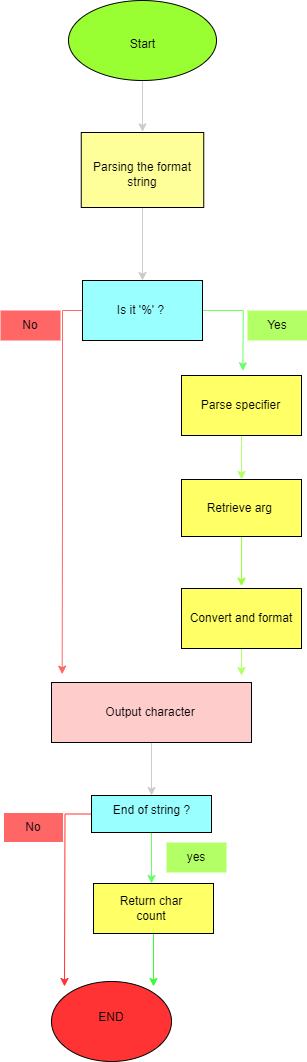

The diagram above was exported from draw.io. Its source (the exported page's mxGraphModel, read from the mxfile embedded in the PNG):
<mxGraphModel dx="1461" dy="1525" grid="0" gridSize="10" guides="1" tooltips="1" connect="1" arrows="1" fold="1" page="0" pageScale="1" pageWidth="827" pageHeight="1169" math="0" shadow="0">
  <root>
    <mxCell id="0" />
    <mxCell id="1" parent="0" />
    <mxCell id="4lQZ-BojUQQf73IG02j0-11" style="edgeStyle=orthogonalEdgeStyle;rounded=0;orthogonalLoop=1;jettySize=auto;html=1;exitX=0.5;exitY=1;exitDx=0;exitDy=0;fillColor=#CCCCCC;strokeColor=#CCCCCC;" edge="1" parent="1" source="3-gNl-8anpYLbxtLhOA5-7">
      <mxGeometry relative="1" as="geometry">
        <mxPoint x="208" y="-425.6666564941406" as="targetPoint" />
      </mxGeometry>
    </mxCell>
    <mxCell id="3-gNl-8anpYLbxtLhOA5-7" value="" style="ellipse;whiteSpace=wrap;html=1;fillColor=#99FF33;" parent="1" vertex="1">
      <mxGeometry x="134" y="-557" width="148" height="80" as="geometry" />
    </mxCell>
    <mxCell id="3-gNl-8anpYLbxtLhOA5-8" value="Start" style="text;strokeColor=none;align=center;fillColor=none;html=1;verticalAlign=middle;whiteSpace=wrap;rounded=0;" parent="1" vertex="1">
      <mxGeometry x="161.5" y="-543" width="93" height="60" as="geometry" />
    </mxCell>
    <mxCell id="4lQZ-BojUQQf73IG02j0-13" style="edgeStyle=orthogonalEdgeStyle;rounded=0;orthogonalLoop=1;jettySize=auto;html=1;exitX=0.5;exitY=1;exitDx=0;exitDy=0;entryX=0.5;entryY=0;entryDx=0;entryDy=0;strokeColor=#CCCCCC;" edge="1" parent="1" source="3-gNl-8anpYLbxtLhOA5-10" target="3-gNl-8anpYLbxtLhOA5-17">
      <mxGeometry relative="1" as="geometry" />
    </mxCell>
    <mxCell id="3-gNl-8anpYLbxtLhOA5-10" value="" style="rounded=0;whiteSpace=wrap;html=1;fillColor=#FFFF99;" parent="1" vertex="1">
      <mxGeometry x="146.75" y="-425" width="122.5" height="75" as="geometry" />
    </mxCell>
    <mxCell id="3-gNl-8anpYLbxtLhOA5-11" value="Parsing the format string" style="text;strokeColor=none;align=center;fillColor=none;html=1;verticalAlign=middle;whiteSpace=wrap;rounded=0;" parent="1" vertex="1">
      <mxGeometry x="153" y="-398" width="110" height="30" as="geometry" />
    </mxCell>
    <mxCell id="3-gNl-8anpYLbxtLhOA5-20" style="edgeStyle=orthogonalEdgeStyle;rounded=0;orthogonalLoop=1;jettySize=auto;html=1;exitX=1;exitY=0.5;exitDx=0;exitDy=0;strokeColor=#66FF66;" parent="1" source="3-gNl-8anpYLbxtLhOA5-17" edge="1">
      <mxGeometry relative="1" as="geometry">
        <mxPoint x="308.3333740234375" y="-186.66668701171875" as="targetPoint" />
      </mxGeometry>
    </mxCell>
    <mxCell id="3-gNl-8anpYLbxtLhOA5-40" style="edgeStyle=orthogonalEdgeStyle;rounded=0;orthogonalLoop=1;jettySize=auto;html=1;fillColor=#FF3333;strokeColor=#FF6666;" parent="1" source="3-gNl-8anpYLbxtLhOA5-17" edge="1">
      <mxGeometry relative="1" as="geometry">
        <mxPoint x="127.66668701171875" y="116.66668701171875" as="targetPoint" />
      </mxGeometry>
    </mxCell>
    <mxCell id="3-gNl-8anpYLbxtLhOA5-17" value="" style="rounded=0;whiteSpace=wrap;html=1;fillColor=#99FFFF;" parent="1" vertex="1">
      <mxGeometry x="148" y="-277" width="120" height="60" as="geometry" />
    </mxCell>
    <mxCell id="3-gNl-8anpYLbxtLhOA5-19" value="Is it '%' ?" style="text;strokeColor=none;align=center;fillColor=none;html=1;verticalAlign=middle;whiteSpace=wrap;rounded=0;" parent="1" vertex="1">
      <mxGeometry x="157" y="-262" width="99" height="30" as="geometry" />
    </mxCell>
    <mxCell id="3-gNl-8anpYLbxtLhOA5-25" style="edgeStyle=orthogonalEdgeStyle;rounded=0;orthogonalLoop=1;jettySize=auto;html=1;strokeColor=#B3FF66;" parent="1" source="3-gNl-8anpYLbxtLhOA5-24" target="3-gNl-8anpYLbxtLhOA5-26" edge="1">
      <mxGeometry relative="1" as="geometry">
        <mxPoint x="307" y="-80" as="targetPoint" />
      </mxGeometry>
    </mxCell>
    <mxCell id="3-gNl-8anpYLbxtLhOA5-24" value="" style="rounded=0;whiteSpace=wrap;html=1;fillColor=#FFFF66;" parent="1" vertex="1">
      <mxGeometry x="247" y="-182" width="120" height="60" as="geometry" />
    </mxCell>
    <mxCell id="3-gNl-8anpYLbxtLhOA5-37" style="edgeStyle=orthogonalEdgeStyle;rounded=0;orthogonalLoop=1;jettySize=auto;html=1;exitX=0.5;exitY=1;exitDx=0;exitDy=0;strokeColor=#99FF33;" parent="1" source="3-gNl-8anpYLbxtLhOA5-26" edge="1">
      <mxGeometry relative="1" as="geometry">
        <mxPoint x="307" y="28.66668701171875" as="targetPoint" />
      </mxGeometry>
    </mxCell>
    <mxCell id="3-gNl-8anpYLbxtLhOA5-26" value="Retrieve arg&amp;nbsp;" style="rounded=0;whiteSpace=wrap;html=1;fillColor=#FFFF66;" parent="1" vertex="1">
      <mxGeometry x="247" y="-78" width="120" height="57" as="geometry" />
    </mxCell>
    <mxCell id="3-gNl-8anpYLbxtLhOA5-38" style="edgeStyle=orthogonalEdgeStyle;rounded=0;orthogonalLoop=1;jettySize=auto;html=1;strokeColor=#B3FF66;" parent="1" source="3-gNl-8anpYLbxtLhOA5-28" edge="1">
      <mxGeometry relative="1" as="geometry">
        <mxPoint x="307" y="118" as="targetPoint" />
      </mxGeometry>
    </mxCell>
    <mxCell id="3-gNl-8anpYLbxtLhOA5-28" value="Convert and format" style="rounded=0;whiteSpace=wrap;html=1;fillColor=#FFFF66;" parent="1" vertex="1">
      <mxGeometry x="247" y="31" width="120" height="60" as="geometry" />
    </mxCell>
    <mxCell id="3-gNl-8anpYLbxtLhOA5-31" value="Parse specifier" style="text;strokeColor=none;align=center;fillColor=none;html=1;verticalAlign=middle;whiteSpace=wrap;rounded=0;" parent="1" vertex="1">
      <mxGeometry x="247" y="-167" width="119" height="30" as="geometry" />
    </mxCell>
    <mxCell id="3-gNl-8anpYLbxtLhOA5-43" style="edgeStyle=orthogonalEdgeStyle;rounded=0;orthogonalLoop=1;jettySize=auto;html=1;exitX=0.5;exitY=1;exitDx=0;exitDy=0;strokeColor=#CCCCCC;" parent="1" source="3-gNl-8anpYLbxtLhOA5-41" target="3-gNl-8anpYLbxtLhOA5-44" edge="1">
      <mxGeometry relative="1" as="geometry">
        <mxPoint x="217" y="229.3333740234375" as="targetPoint" />
      </mxGeometry>
    </mxCell>
    <mxCell id="3-gNl-8anpYLbxtLhOA5-41" value="" style="rounded=0;whiteSpace=wrap;html=1;fillColor=#FFCCCC;" parent="1" vertex="1">
      <mxGeometry x="117" y="125" width="200" height="60" as="geometry" />
    </mxCell>
    <mxCell id="3-gNl-8anpYLbxtLhOA5-42" value="Output character" style="text;strokeColor=none;align=center;fillColor=none;html=1;verticalAlign=middle;whiteSpace=wrap;rounded=0;" parent="1" vertex="1">
      <mxGeometry x="140" y="140" width="152" height="30" as="geometry" />
    </mxCell>
    <mxCell id="3-gNl-8anpYLbxtLhOA5-47" style="edgeStyle=orthogonalEdgeStyle;rounded=0;orthogonalLoop=1;jettySize=auto;html=1;exitX=0;exitY=0.5;exitDx=0;exitDy=0;strokeColor=#FF3333;" parent="1" source="3-gNl-8anpYLbxtLhOA5-44" edge="1">
      <mxGeometry relative="1" as="geometry">
        <mxPoint x="130" y="429" as="targetPoint" />
      </mxGeometry>
    </mxCell>
    <mxCell id="3-gNl-8anpYLbxtLhOA5-48" style="edgeStyle=orthogonalEdgeStyle;rounded=0;orthogonalLoop=1;jettySize=auto;html=1;exitX=0.5;exitY=1;exitDx=0;exitDy=0;strokeColor=#66FF66;" parent="1" source="3-gNl-8anpYLbxtLhOA5-44" edge="1">
      <mxGeometry relative="1" as="geometry">
        <mxPoint x="217" y="326" as="targetPoint" />
      </mxGeometry>
    </mxCell>
    <mxCell id="3-gNl-8anpYLbxtLhOA5-44" value="" style="rounded=0;whiteSpace=wrap;html=1;fillColor=#99FFFF;" parent="1" vertex="1">
      <mxGeometry x="157" y="238" width="120" height="37" as="geometry" />
    </mxCell>
    <mxCell id="3-gNl-8anpYLbxtLhOA5-45" value="End of string ?" style="text;strokeColor=none;align=center;fillColor=none;html=1;verticalAlign=middle;whiteSpace=wrap;rounded=0;" parent="1" vertex="1">
      <mxGeometry x="172.5" y="238" width="89" height="30" as="geometry" />
    </mxCell>
    <mxCell id="3-gNl-8anpYLbxtLhOA5-57" style="edgeStyle=orthogonalEdgeStyle;rounded=0;orthogonalLoop=1;jettySize=auto;html=1;exitX=0.5;exitY=1;exitDx=0;exitDy=0;strokeColor=#33FF33;" parent="1" source="3-gNl-8anpYLbxtLhOA5-49" edge="1">
      <mxGeometry relative="1" as="geometry">
        <mxPoint x="219" y="429" as="targetPoint" />
      </mxGeometry>
    </mxCell>
    <mxCell id="3-gNl-8anpYLbxtLhOA5-49" value="" style="rounded=0;whiteSpace=wrap;html=1;fillColor=#FFFF66;" parent="1" vertex="1">
      <mxGeometry x="159" y="326" width="120" height="50" as="geometry" />
    </mxCell>
    <mxCell id="3-gNl-8anpYLbxtLhOA5-50" value="Return char count" style="text;strokeColor=none;align=center;fillColor=none;html=1;verticalAlign=middle;whiteSpace=wrap;rounded=0;" parent="1" vertex="1">
      <mxGeometry x="170" y="337" width="94" height="27.5" as="geometry" />
    </mxCell>
    <mxCell id="3-gNl-8anpYLbxtLhOA5-54" style="edgeStyle=orthogonalEdgeStyle;rounded=0;orthogonalLoop=1;jettySize=auto;html=1;exitX=0.5;exitY=1;exitDx=0;exitDy=0;" parent="1" source="3-gNl-8anpYLbxtLhOA5-49" target="3-gNl-8anpYLbxtLhOA5-49" edge="1">
      <mxGeometry relative="1" as="geometry" />
    </mxCell>
    <mxCell id="3-gNl-8anpYLbxtLhOA5-55" value="yes" style="text;strokeColor=none;align=center;fillColor=#B3FF66;html=1;verticalAlign=middle;whiteSpace=wrap;rounded=0;movable=1;resizable=1;rotatable=1;deletable=1;editable=1;locked=0;connectable=1;" parent="1" vertex="1">
      <mxGeometry x="232" y="285" width="60" height="30" as="geometry" />
    </mxCell>
    <mxCell id="3-gNl-8anpYLbxtLhOA5-56" value="No" style="text;strokeColor=#FFFFFF;align=center;fillColor=#FF6666;html=1;verticalAlign=middle;whiteSpace=wrap;rounded=0;" parent="1" vertex="1">
      <mxGeometry x="69" y="255" width="60" height="30" as="geometry" />
    </mxCell>
    <mxCell id="3-gNl-8anpYLbxtLhOA5-60" value="" style="ellipse;whiteSpace=wrap;html=1;fillColor=#FF3333;" parent="1" vertex="1">
      <mxGeometry x="117" y="424" width="120" height="80" as="geometry" />
    </mxCell>
    <mxCell id="3-gNl-8anpYLbxtLhOA5-61" value="END" style="text;strokeColor=none;align=center;fillColor=none;html=1;verticalAlign=middle;whiteSpace=wrap;rounded=0;" parent="1" vertex="1">
      <mxGeometry x="147" y="445" width="60" height="30" as="geometry" />
    </mxCell>
    <mxCell id="WThcYP6hLnQWcWDO8Kxj-2" value="No" style="text;strokeColor=none;align=center;fillColor=#FF6666;html=1;verticalAlign=middle;whiteSpace=wrap;rounded=0;" parent="1" vertex="1">
      <mxGeometry x="66" y="-247" width="60" height="30" as="geometry" />
    </mxCell>
    <mxCell id="WThcYP6hLnQWcWDO8Kxj-3" value="Yes" style="text;strokeColor=none;align=center;fillColor=#B3FF66;html=1;verticalAlign=middle;whiteSpace=wrap;rounded=0;" parent="1" vertex="1">
      <mxGeometry x="313" y="-247" width="60" height="30" as="geometry" />
    </mxCell>
  </root>
</mxGraphModel>